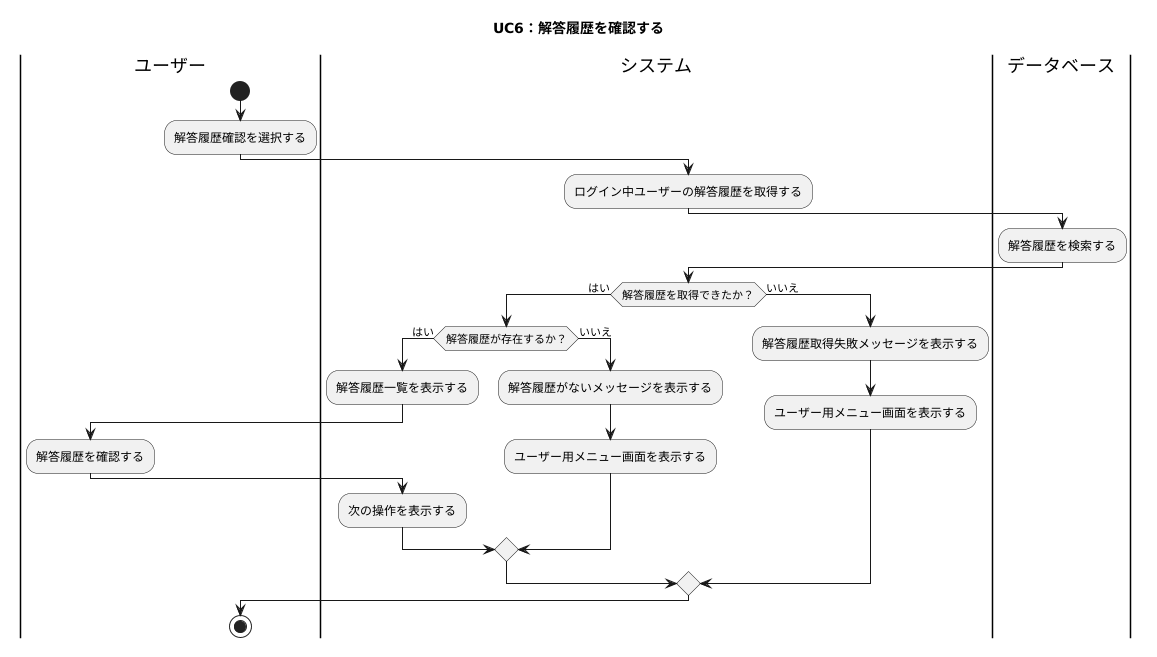

The diagram above was rendered by PlantUML. Its source (embedded in the PNG):
@startuml
title UC6：解答履歴を確認する

|ユーザー|
start
:解答履歴確認を選択する;

|システム|
:ログイン中ユーザーの解答履歴を取得する;

|データベース|
:解答履歴を検索する;

|システム|
if (解答履歴を取得できたか？) then (はい)
    if (解答履歴が存在するか？) then (はい)
        :解答履歴一覧を表示する;

        |ユーザー|
        :解答履歴を確認する;

        |システム|
        :次の操作を表示する;
    else (いいえ)
        :解答履歴がないメッセージを表示する;
        :ユーザー用メニュー画面を表示する;
    endif
else (いいえ)
    :解答履歴取得失敗メッセージを表示する;
    :ユーザー用メニュー画面を表示する;
endif

|ユーザー|
stop
@enduml